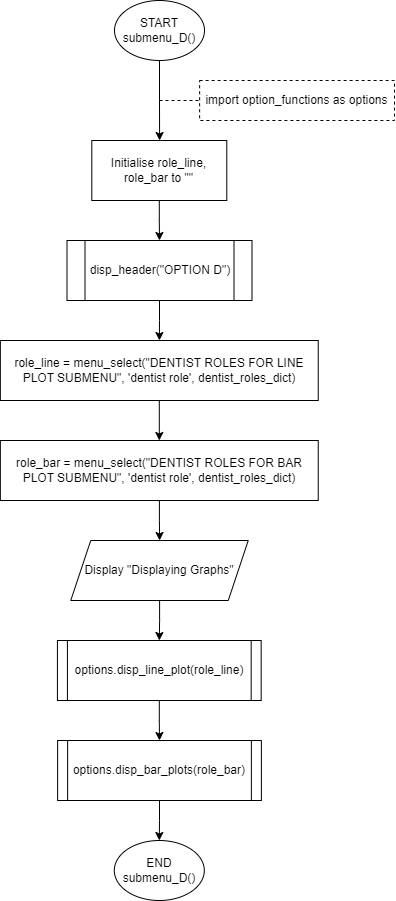

The diagram above was exported from draw.io. Its source (the exported page's mxGraphModel, read from the mxfile embedded in the PNG):
<mxGraphModel dx="1002" dy="573" grid="1" gridSize="10" guides="1" tooltips="1" connect="1" arrows="1" fold="1" page="1" pageScale="1" pageWidth="850" pageHeight="1100" math="0" shadow="0">
  <root>
    <mxCell id="0" />
    <mxCell id="1" parent="0" />
    <mxCell id="emIysNPt0Ya8YznNnS9K-1" value="" style="edgeStyle=orthogonalEdgeStyle;rounded=0;orthogonalLoop=1;jettySize=auto;html=1;" edge="1" parent="1" source="emIysNPt0Ya8YznNnS9K-2">
      <mxGeometry relative="1" as="geometry">
        <mxPoint x="215.0999999999999" y="140" as="targetPoint" />
      </mxGeometry>
    </mxCell>
    <mxCell id="emIysNPt0Ya8YznNnS9K-2" value="START&lt;br&gt;submenu_D()" style="ellipse;whiteSpace=wrap;html=1;rounded=0;" vertex="1" parent="1">
      <mxGeometry x="170" width="90" height="60" as="geometry" />
    </mxCell>
    <mxCell id="emIysNPt0Ya8YznNnS9K-3" value="&lt;div&gt;import option_functions as options&lt;/div&gt;" style="rounded=0;whiteSpace=wrap;html=1;glass=0;dashed=1;" vertex="1" parent="1">
      <mxGeometry x="255.12" y="80" width="194.88" height="40" as="geometry" />
    </mxCell>
    <mxCell id="emIysNPt0Ya8YznNnS9K-4" value="" style="endArrow=none;dashed=1;html=1;rounded=0;strokeColor=default;entryX=0;entryY=0.5;entryDx=0;entryDy=0;" edge="1" parent="1" target="emIysNPt0Ya8YznNnS9K-3">
      <mxGeometry width="50" height="50" relative="1" as="geometry">
        <mxPoint x="215" y="100.00000000000011" as="sourcePoint" />
        <mxPoint x="407.12" y="320" as="targetPoint" />
      </mxGeometry>
    </mxCell>
    <mxCell id="emIysNPt0Ya8YznNnS9K-15" value="" style="edgeStyle=orthogonalEdgeStyle;rounded=0;orthogonalLoop=1;jettySize=auto;html=1;" edge="1" parent="1" source="emIysNPt0Ya8YznNnS9K-6" target="emIysNPt0Ya8YznNnS9K-14">
      <mxGeometry relative="1" as="geometry" />
    </mxCell>
    <mxCell id="emIysNPt0Ya8YznNnS9K-6" value="role_line = menu_select(&quot;DENTIST ROLES FOR LINE PLOT SUBMENU&quot;, 'dentist role', dentist_roles_dict)" style="rounded=0;whiteSpace=wrap;html=1;" vertex="1" parent="1">
      <mxGeometry x="55.85000000000001" y="340" width="317.9" height="60" as="geometry" />
    </mxCell>
    <mxCell id="emIysNPt0Ya8YznNnS9K-7" value="" style="edgeStyle=orthogonalEdgeStyle;rounded=0;orthogonalLoop=1;jettySize=auto;html=1;" edge="1" parent="1" source="emIysNPt0Ya8YznNnS9K-8" target="emIysNPt0Ya8YznNnS9K-6">
      <mxGeometry relative="1" as="geometry" />
    </mxCell>
    <mxCell id="emIysNPt0Ya8YznNnS9K-8" value="disp_header(&quot;OPTION D&quot;)" style="shape=process;whiteSpace=wrap;html=1;backgroundOutline=1;size=0.0945945945945946;" vertex="1" parent="1">
      <mxGeometry x="122.50000000000004" y="240" width="185" height="60" as="geometry" />
    </mxCell>
    <mxCell id="emIysNPt0Ya8YznNnS9K-20" value="" style="edgeStyle=orthogonalEdgeStyle;rounded=0;orthogonalLoop=1;jettySize=auto;html=1;" edge="1" parent="1" source="emIysNPt0Ya8YznNnS9K-10" target="emIysNPt0Ya8YznNnS9K-19">
      <mxGeometry relative="1" as="geometry" />
    </mxCell>
    <mxCell id="emIysNPt0Ya8YznNnS9K-10" value="options.disp_line_plot(role_line)" style="shape=process;whiteSpace=wrap;html=1;backgroundOutline=1;size=0.049079754601226995;" vertex="1" parent="1">
      <mxGeometry x="112.92" y="640" width="203.75" height="60" as="geometry" />
    </mxCell>
    <mxCell id="emIysNPt0Ya8YznNnS9K-11" value="END&lt;br&gt;submenu_D()" style="ellipse;whiteSpace=wrap;html=1;rounded=0;" vertex="1" parent="1">
      <mxGeometry x="169.80000000000004" y="840" width="90" height="60" as="geometry" />
    </mxCell>
    <mxCell id="emIysNPt0Ya8YznNnS9K-12" value="" style="edgeStyle=orthogonalEdgeStyle;rounded=0;orthogonalLoop=1;jettySize=auto;html=1;" edge="1" parent="1" source="emIysNPt0Ya8YznNnS9K-13" target="emIysNPt0Ya8YznNnS9K-8">
      <mxGeometry relative="1" as="geometry" />
    </mxCell>
    <mxCell id="emIysNPt0Ya8YznNnS9K-13" value="Initialise role_line, role_bar to &quot;&quot;" style="rounded=0;whiteSpace=wrap;html=1;" vertex="1" parent="1">
      <mxGeometry x="147.3" y="140" width="135" height="60" as="geometry" />
    </mxCell>
    <mxCell id="emIysNPt0Ya8YznNnS9K-17" value="" style="edgeStyle=orthogonalEdgeStyle;rounded=0;orthogonalLoop=1;jettySize=auto;html=1;" edge="1" parent="1" source="emIysNPt0Ya8YznNnS9K-14" target="emIysNPt0Ya8YznNnS9K-16">
      <mxGeometry relative="1" as="geometry" />
    </mxCell>
    <mxCell id="emIysNPt0Ya8YznNnS9K-14" value="role_bar = menu_select(&quot;DENTIST ROLES FOR BAR PLOT SUBMENU&quot;, 'dentist role', dentist_roles_dict)" style="rounded=0;whiteSpace=wrap;html=1;" vertex="1" parent="1">
      <mxGeometry x="55.85000000000001" y="440" width="317.9" height="60" as="geometry" />
    </mxCell>
    <mxCell id="emIysNPt0Ya8YznNnS9K-18" value="" style="edgeStyle=orthogonalEdgeStyle;rounded=0;orthogonalLoop=1;jettySize=auto;html=1;" edge="1" parent="1" source="emIysNPt0Ya8YznNnS9K-16" target="emIysNPt0Ya8YznNnS9K-10">
      <mxGeometry relative="1" as="geometry" />
    </mxCell>
    <mxCell id="emIysNPt0Ya8YznNnS9K-16" value="Display &quot;Displaying Graphs&quot;" style="shape=parallelogram;perimeter=parallelogramPerimeter;whiteSpace=wrap;html=1;fixedSize=1;" vertex="1" parent="1">
      <mxGeometry x="126.25" y="540" width="177.5" height="60" as="geometry" />
    </mxCell>
    <mxCell id="emIysNPt0Ya8YznNnS9K-21" value="" style="edgeStyle=orthogonalEdgeStyle;rounded=0;orthogonalLoop=1;jettySize=auto;html=1;" edge="1" parent="1" source="emIysNPt0Ya8YznNnS9K-19" target="emIysNPt0Ya8YznNnS9K-11">
      <mxGeometry relative="1" as="geometry" />
    </mxCell>
    <mxCell id="emIysNPt0Ya8YznNnS9K-19" value="options.disp_bar_plots(role_bar)" style="shape=process;whiteSpace=wrap;html=1;backgroundOutline=1;size=0.049079754601226995;" vertex="1" parent="1">
      <mxGeometry x="113.12" y="740" width="203.75" height="60" as="geometry" />
    </mxCell>
  </root>
</mxGraphModel>